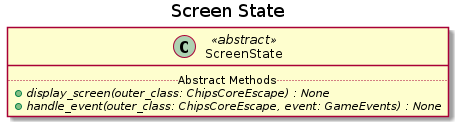

The diagram above was rendered by PlantUML. Its source (embedded in the PNG):
@startuml Screen State
title Screen State

class ScreenState <<abstract>>{
    ..Abstract Methods..
    {abstract} + display_screen(outer_class: ChipsCoreEscape) : None
    {abstract} + handle_event(outer_class: ChipsCoreEscape, event: GameEvents) : None
}

@enduml